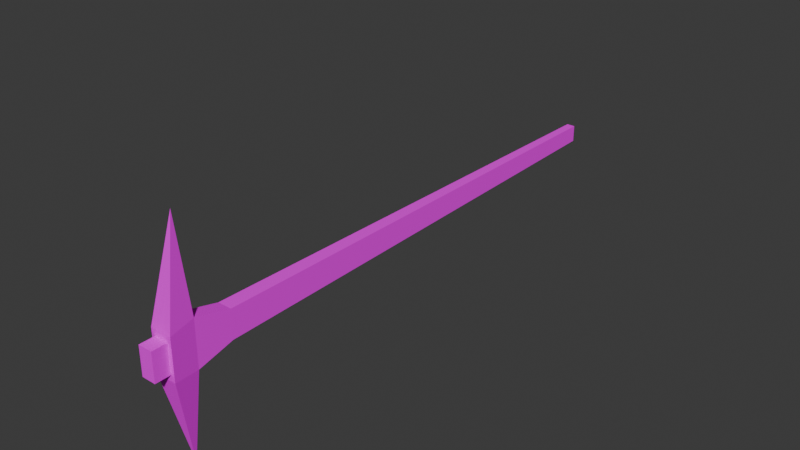 # Source: Pickaxe01.blend  (saved by Blender 4.2.66; exported with 4.5.12 LTS)
import bpy
from mathutils import Matrix  # noqa: F401  (used for matrix-valued properties, if any)

bpy.ops.wm.read_factory_settings(use_empty=True)
scene = bpy.context.scene
scene.name = 'Scene'

# ---- collections
col_collection = bpy.data.collections.new('Collection'); scene.collection.children.link(col_collection)

# ---- images (referenced by path relative to the original .blend; pixels are not part of the script)
import os
ASSET_DIR = os.environ.get("B2B_ASSET_DIR", "")  # directory of the original .blend (textures are referenced by path, not embedded)
HERE = os.path.dirname(os.path.abspath(__file__))  # packed textures are extracted next to this script under _unpacked/

def load_image(name, relpath, width, height, colorspace="sRGB"):
    """Load a texture the original file referenced (path relative to the .blend, or extracted next to this script)."""
    p = next((c for c in (os.path.join(HERE, relpath), os.path.join(ASSET_DIR, relpath)) if relpath and os.path.exists(c)), "")
    if p:
        img = bpy.data.images.load(p, check_existing=True)
        img.name = name
    else:  # same state as the original file: an image datablock whose file is absent (Cycles renders it pink)
        img = bpy.data.images.new(name, width, height)
        img.source = "FILE"
        img.filepath = "//" + (relpath or name)
    img.colorspace_settings.name = colorspace
    return img
img_axepickaxe01_a_jpg = load_image('AxePickaxe01_a.jpg', 'AxePickaxe01_a.jpg', 1024, 1024, 'sRGB')

# ---- materials (node trees are filled in below, after node groups)
mat_material = bpy.data.materials.new('Material')

# ---- material node trees
mat_material.use_nodes = True; mat_material.node_tree.nodes.clear()
_N = mat_material.node_tree.nodes; _L = mat_material.node_tree.links
n0 = _N.new('ShaderNodeBsdfPrincipled'); n0.name = 'Principled BSDF'; n0.location = (10, 300)
n0.inputs[13].default_value = 0.05
n1 = _N.new('ShaderNodeOutputMaterial'); n1.name = 'Material Output'; n1.location = (300, 300)
n2 = _N.new('ShaderNodeTexImage'); n2.name = 'Image Texture'; n2.location = (-280, 280)
n2.image = img_axepickaxe01_a_jpg
n2.interpolation = 'Closest'
_L.new(n0.outputs[0], n1.inputs[0])
_L.new(n2.outputs[0], n0.inputs[0])
n1.is_active_output = True

# ---- world
world_world = bpy.data.worlds.new('World'); scene.world = world_world
world_world.use_nodes = True; world_world.node_tree.nodes.clear()
_N = world_world.node_tree.nodes; _L = world_world.node_tree.links
n0 = _N.new('ShaderNodeOutputWorld'); n0.name = 'World Output'; n0.location = (300, 300)
n1 = _N.new('ShaderNodeBackground'); n1.name = 'Background'; n1.location = (10, 300)
n1.inputs[0].default_value = (0.05088, 0.05088, 0.05088, 1.0)
_L.new(n1.outputs[0], n0.inputs[0])
n0.is_active_output = True
world_world.color = (0.05088, 0.05088, 0.05088)
world_world.sun_shadow_jitter_overblur = 0.0

# ---- meshes
me_cube_004 = bpy.data.meshes.new('Cube.004')
me_cube_004.from_pydata([(-0.01037, 0.5147, -0.02032), (-0.009592, 0.5147, 0.02068), (0.01625, -0.7763, -0.05657), (0.01836, -0.7763, 0.05518), (0.0101, 0.5147, -0.02097), (0.01087, 0.5147, 0.02002), (-0.01745, -0.6896, -0.03376), (-0.01616, -0.6896, 0.03457), (0.01666, -0.6896, -0.03486), (0.01795, -0.6896, 0.03347), (-0.01575, -0.7763, 0.05628), (-0.02651, -0.839, -0.04833), (-0.02465, -0.839, 0.0497), (0.02701, -0.839, 0.04804), (0.02516, -0.839, -0.04999), (-0.01745, -0.839, -0.03376), (-0.01616, -0.839, 0.03457), (0.01666, -0.839, -0.03486), (0.01795, -0.839, 0.03347), (-0.01745, -0.8758, -0.03376), (-0.01616, -0.8758, 0.03457), (0.01666, -0.8758, -0.03486), (0.01795, -0.8758, 0.03347), (-0.01786, -0.7763, -0.05547), (-0.00511, -0.79, -0.2704), (0.005174, -0.79, 0.2738), (-0.01787, -0.7763, -0.05593), (-0.01575, -0.7763, 0.05583), (-0.01037, 0.5147, -0.02059), (-0.009598, 0.5147, 0.02041), (-0.01746, -0.6896, -0.03421), (-0.01616, -0.6896, 0.03412)], [], [(28, 29, 31, 30), (0, 1, 5, 4), (8, 9, 3, 2), (6, 8, 2, 23), (9, 7, 10, 3), (5, 1, 7, 9), (0, 4, 8, 6), (4, 5, 9, 8), (30, 31, 27, 26), (2, 14, 24), (24, 14, 11), (2, 3, 13, 14), (14, 13, 12, 11), (25, 12, 13), (13, 3, 25), (17, 18, 22, 21), (18, 16, 20, 22), (15, 16, 20, 19), (15, 17, 21, 19), (2, 24, 23), (20, 19, 21, 22), (25, 3, 10), (23, 11, 24), (23, 10, 12, 11), (12, 10, 25)])
_uv = me_cube_004.uv_layers.new(name='UVMap')
_uv.uv.foreach_set('vector', [0.9792, 0.5, 0.9792, 0.5909, 0.125, 0.5909, 0.125, 0.5, 0.875, 0.5, 0.875, 0.5909, 0.8958, 0.5909, 0.8958, 0.5, 0.125, 0.5, 0.125, 0.5909, 0.0625, 0.6364, 0.0625, 0.4545, 0.1042, 0.5, 0.1042, 0.5455, 0.04167, 0.5455, 0.04167, 0.5, 0.04167, 0.5909, 0.04167, 0.5455, 0.1042, 0.5455, 0.1042, 0.5909, 0.9792, 0.5455, 0.9792, 0.5, 0.125, 0.5, 0.125, 0.5455, 0.9792, 0.5, 0.9792, 0.5455, 0.125, 0.5455, 0.125, 0.5, 0.9792, 0.5, 0.9792, 0.5909, 0.125, 0.5909, 0.125, 0.5, 0.125, 0.5, 0.125, 0.5909, 0.0625, 0.6364, 0.0625, 0.4545, 0.04167, 0.4091, 0.0, 0.4091, 0.04167, 0.0, 0.02111, 4.165e-05, 0.04272, 0.4078, 4.164e-05, 0.4091, 0.04167, 0.4091, 0.04167, 0.5909, 0.0, 0.5909, 0.0, 0.4091, 0.04272, 0.4078, 0.04272, 0.5845, 4.164e-05, 0.5857, 4.164e-05, 0.4091, 0.02123, 1.0, 4.164e-05, 0.5857, 0.04272, 0.5845, 0.0, 0.5909, 0.04167, 0.5909, 0.04167, 1.0, 0.25, 0.5, 0.25, 0.5909, 0.2708, 0.5909, 0.2708, 0.5, 0.3958, 0.5455, 0.4167, 0.5455, 0.4167, 0.5909, 0.3958, 0.5909, 0.3333, 0.5, 0.3333, 0.5909, 0.3125, 0.5909, 0.3125, 0.5, 0.4167, 0.5455, 0.4375, 0.5455, 0.4375, 0.5909, 0.4167, 0.5909, 0.07101, 0.3832, 0.09908, 4.165e-05, 0.09908, 0.3888, 0.3125, 0.5909, 0.3125, 0.5, 0.2708, 0.5, 0.2708, 0.5909, 0.07093, 0.3945, 0.04281, 0.003951, 0.07093, 4.165e-05, 0.04167, 0.4091, 0.0, 0.4091, 0.0625, 0.0, 0.04167, 0.4091, 0.04167, 0.5909, 0.0, 0.5909, 0.0, 0.4091, 0.0, 0.5909, 0.04167, 0.5909, 0.0625, 1.0])
me_cube_004.materials.append(mat_material)
me_cube_004.update()

# ---- objects
ob_pickaxe01 = bpy.data.objects.new('Pickaxe01', me_cube_004)

# ---- transforms, parenting, visibility, modifiers, constraints
ob_pickaxe01.location = (5.96e-08, -5.96e-08, 5.96e-08)
ob_pickaxe01.rotation_euler = (0.0, -0.01889, 0.0)

# ---- collection membership
col_collection.objects.link(ob_pickaxe01)

# ---- scene / render settings (as saved in the file)
scene.frame_start = 1; scene.frame_end = 250; scene.frame_set(1)
scene.render.engine = 'BLENDER_EEVEE_NEXT'
bpy.context.view_layer.update()

# ---- added for rendering (the .blend has no active camera and no usable light): camera, sun
cam_auto = bpy.data.cameras.new('AutoCamera')
cam_auto.lens = 50.0
cam_auto.sensor_width = 36.0
cam_auto.clip_end = 1000.0
ob_auto_camera = bpy.data.objects.new('AutoCamera', cam_auto)
scene.collection.objects.link(ob_auto_camera)
ob_auto_camera.location = (1.38335, -1.8403, 1.1082)
ob_auto_camera.rotation_euler = (1.09748, -7.21219e-08, 0.694738)
scene.camera = ob_auto_camera
light_auto_sun = bpy.data.lights.new('AutoSun', 'SUN')
light_auto_sun.energy = 3.0
light_auto_sun.angle = 0.0523599
ob_auto_sun = bpy.data.objects.new('AutoSun', light_auto_sun)
scene.collection.objects.link(ob_auto_sun)
ob_auto_sun.rotation_euler = (0.872665, 0.174533, 0.523599)
bpy.context.view_layer.update()
